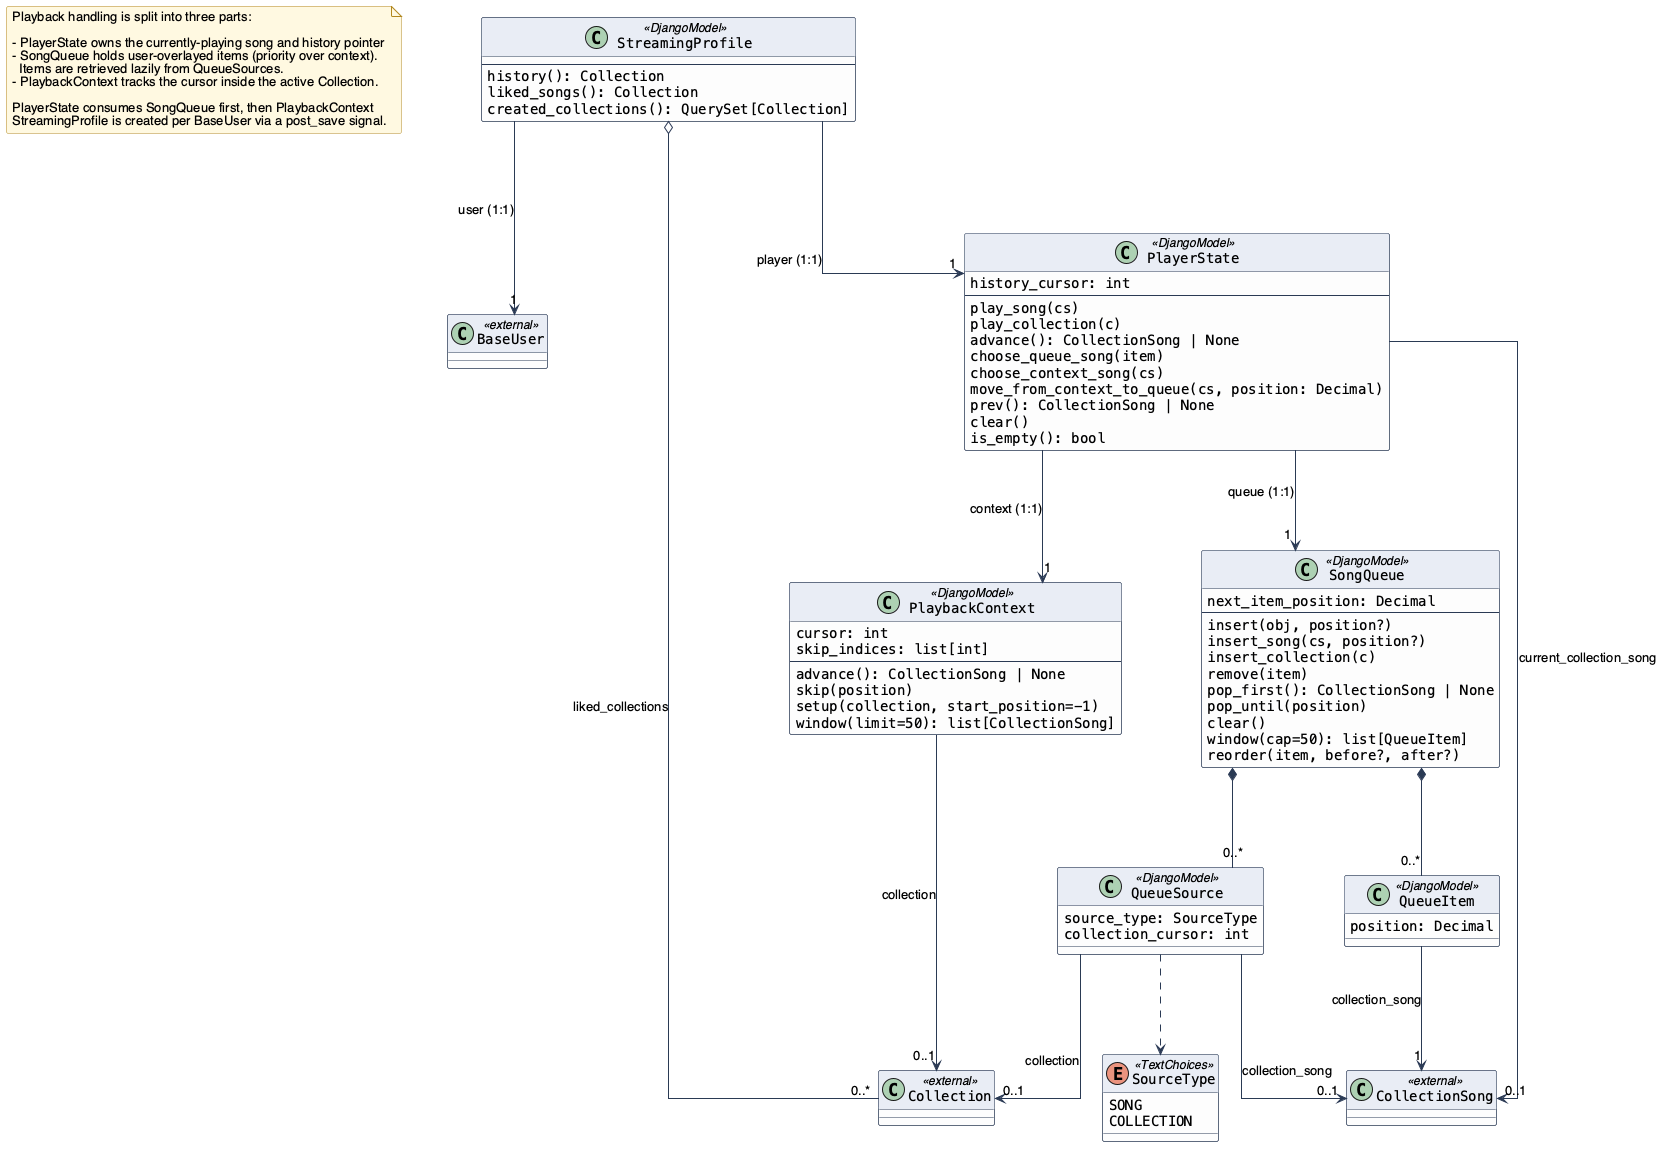

The diagram above was rendered by PlantUML. Its source (embedded in the PNG):
@startuml PlaybackClassDiagram

!include ../../_style.puml

note as n1
Playback handling is split into three parts:

- PlayerState owns the currently-playing song and history pointer
- SongQueue holds user-overlayed items (priority over context).
  Items are retrieved lazily from QueueSources.
- PlaybackContext tracks the cursor inside the active Collection.

PlayerState consumes SongQueue first, then PlaybackContext
StreamingProfile is created per BaseUser via a post_save signal.
end note

class BaseUser <<external>>
class Collection <<external>>
class CollectionSong <<external>>

enum SourceType <<TextChoices>> {
    SONG
    COLLECTION
}

class StreamingProfile <<DjangoModel>> {
    --
    history(): Collection
    liked_songs(): Collection
    created_collections(): QuerySet[Collection]
}

class PlayerState <<DjangoModel>> {
    history_cursor: int
    --
    play_song(cs)
    play_collection(c)
    advance(): CollectionSong | None
    choose_queue_song(item)
    choose_context_song(cs)
    move_from_context_to_queue(cs, position: Decimal)
    prev(): CollectionSong | None
    clear()
    is_empty(): bool
}

class SongQueue <<DjangoModel>> {
    next_item_position: Decimal
    --
    insert(obj, position?)
    insert_song(cs, position?)
    insert_collection(c)
    remove(item)
    pop_first(): CollectionSong | None
    pop_until(position)
    clear()
    window(cap=50): list[QueueItem]
    reorder(item, before?, after?)
}

class QueueItem <<DjangoModel>> {
    position: Decimal
}

class QueueSource <<DjangoModel>> {
    source_type: SourceType
    collection_cursor: int
}

class PlaybackContext <<DjangoModel>> {
    cursor: int
    skip_indices: list[int]
    --
    advance(): CollectionSong | None
    skip(position)
    setup(collection, start_position=-1)
    window(limit=50): list[CollectionSong]
}

StreamingProfile --> "1" BaseUser : user (1:1)
StreamingProfile --> "1" PlayerState : player (1:1)
StreamingProfile o-- "0..*" Collection : liked_collections

PlayerState --> "1" SongQueue : queue (1:1)
PlayerState --> "1" PlaybackContext : context (1:1)
PlayerState --> "0..1" CollectionSong : current_collection_song

SongQueue *-- "0..*" QueueItem
SongQueue *-- "0..*" QueueSource
QueueItem --> "1" CollectionSong : collection_song
QueueSource --> "0..1" CollectionSong : collection_song
QueueSource --> "0..1" Collection : collection
QueueSource ..> SourceType
PlaybackContext --> "0..1" Collection : collection

@enduml